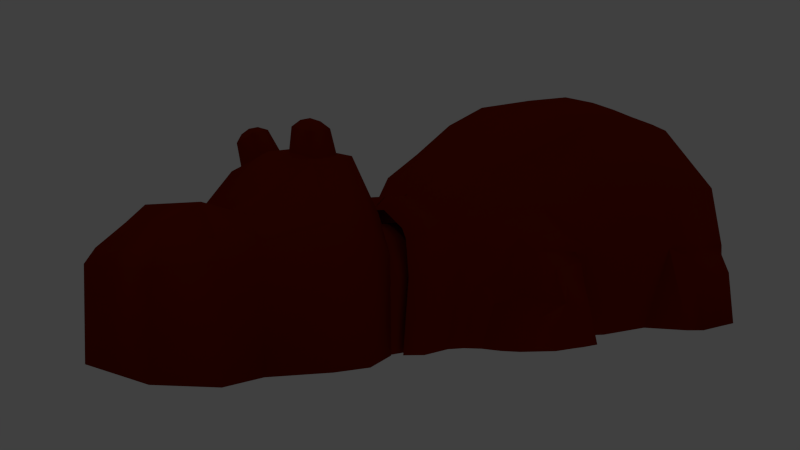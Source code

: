 # Source: hippo.blend  (saved by Blender 2.57.1; exported with 4.5.12 LTS)
import bpy
from mathutils import Matrix  # noqa: F401  (used for matrix-valued properties, if any)

bpy.ops.wm.read_factory_settings(use_empty=True)
scene = bpy.context.scene
scene.name = 'Scene'

# ---- collections
col_collection_1 = bpy.data.collections.new('Collection 1'); scene.collection.children.link(col_collection_1)
col_collection_2 = bpy.data.collections.new('Collection 2'); scene.collection.children.link(col_collection_2)
col_collection_3 = bpy.data.collections.new('Collection 3'); scene.collection.children.link(col_collection_3)

# ---- materials (node trees are filled in below, after node groups)
mat_body = bpy.data.materials.new('Body')
mat_body.alpha_threshold = 0.0
mat_body.use_transparent_shadow = False
mat_body.diffuse_color = (0.2395, 0.01399, 0.0, 1.0)
mat_body.roughness = 0.5
mat_body.specular_intensity = 1.0
mat_body.line_color = (0.0, 0.0, 0.0, 1.0)
mat_head = bpy.data.materials.new('Head')
mat_head.alpha_threshold = 0.0
mat_head.use_transparent_shadow = False
mat_head.diffuse_color = (0.2395, 0.01399, 0.0, 1.0)
mat_head.roughness = 0.5
mat_head.specular_intensity = 1.0
mat_head.line_color = (0.0, 0.0, 0.0, 1.0)
mat_neck = bpy.data.materials.new('Neck')
mat_neck.alpha_threshold = 0.0
mat_neck.use_transparent_shadow = False
mat_neck.diffuse_color = (0.2395, 0.01399, 0.0, 1.0)
mat_neck.roughness = 0.5
mat_neck.specular_intensity = 1.0
mat_neck.line_color = (0.0, 0.0, 0.0, 1.0)

# ---- material node trees

# ---- world
world_world = bpy.data.worlds.new('World'); scene.world = world_world
world_world.color = (0.05088, 0.05088, 0.05088)
world_world.use_sun_shadow = False
world_world.sun_shadow_jitter_overblur = 0.0
world_world.cycles.sampling_method = 'MANUAL'
world_world.cycles.sample_map_resolution = 256

# ---- cameras
cam_camera = bpy.data.cameras.new('Camera')
cam_camera.clip_end = 100.0
cam_camera.lens = 35.0
cam_camera.ortho_scale = 7.314
cam_camera.dof.focus_distance = 0.0
cam_camera.dof.aperture_fstop = 128.0

# ---- lights
light_area_001 = bpy.data.lights.new('Area.001', 'POINT')
light_area_001.transmission_factor = 0.0
light_area_001.energy = 100.0
light_area_001.shadow_buffer_clip_start = 0.5
light_area_001.shadow_soft_size = 1.0
light_area_001.shadow_maximum_resolution = 0.006
light_area_001.use_absolute_resolution = True
light_area_001.cycles.use_multiple_importance_sampling = False
light_area = bpy.data.lights.new('Area', 'POINT')
light_area.transmission_factor = 0.0
light_area.energy = 100.0
light_area.shadow_buffer_clip_start = 0.5
light_area.shadow_soft_size = 1.0
light_area.shadow_maximum_resolution = 0.006
light_area.use_absolute_resolution = True
light_area.cycles.use_multiple_importance_sampling = False

# ---- meshes
me_cube = bpy.data.meshes.new('Cube')
me_cube.from_pydata([(-1.777, 4.808, -3.039), (-1.617, 5.14, -3.039), (-1.957, 4.532, -1.664), (-3.041, 2.026, -0.9024), (-2.664, 1.697, -3.017), (-1.768, 6.0, -3.039), (-2.912, 1.116, -3.034), (-3.68, -0.6377, -1.03), (-2.97, -0.6377, -3.041), (-3.68, -2.288, -1.03), (-2.971, -3.517, -3.041), (-1.022, -5.257, -3.035), (-2.218, -4.735, -3.035), (-2.977, -4.855, -1.033), (-1.022, -5.496, -1.033), (-3.68, -3.517, -1.03), (-3.433, 1.154, -1.106), (-1.784, 4.941, -1.613), (-1.55, 4.81, -0.5619), (-1.967, 3.941, -0.2176), (-2.36, 2.777, 0.05187), (-3.218, 1.148, 0.3571), (-3.422, -0.6377, 0.5234), (-3.422, -2.288, 0.5234), (-3.422, -3.517, 0.5234), (-2.652, -4.377, 0.5234), (-1.022, -5.018, 0.5234), (-0.4788, 5.435, 0.2764), (-0.911, -3.716, 2.369), (-1.709, -3.899, 1.691), (-2.317, -3.086, 2.167), (-2.537, -1.93, 2.231), (-2.537, -0.5653, 2.189), (-2.388, 1.128, 1.985), (-2.012, 2.763, 1.296), (-1.257, 4.808, -0.1959), (-1.71, 3.787, 0.8293), (-0.4788, 4.808, 0.3005), (-0.5971, 3.598, 1.494), (-0.67, 2.572, 2.167), (-0.801, 1.129, 2.776), (-0.8603, -0.3907, 3.01), (-0.8603, -1.696, 2.989), (-0.8603, -2.795, 2.889), (0.005402, -5.496, -1.033), (-0.006923, -5.018, 0.5234), (-0.008509, -3.716, 2.369), (0.04171, 3.599, 1.491), (0.03363, 4.808, 0.3005), (0.03445, 2.574, 2.166), (-0.003707, 1.131, 2.776), (-0.01736, -1.418, 3.01), (-0.01696, -1.696, 2.989), (-0.01229, -2.795, 2.889), (-3.935, -3.255, -3.038), (-3.908, -3.004, -1.263), (-3.923, -2.231, -1.265), (-3.954, -2.26, -3.007), (-3.942, -1.193, -1.267), (-3.979, -0.9248, -3.043), (0.03363, 5.435, 0.2764), (-1.257, 5.506, -0.2149), (-1.55, 5.659, -0.5665), (-1.782, 5.804, -1.47), (-1.45, 6.304, -3.043), (0.03116, 5.829, -0.03371), (-1.024, 5.887, -0.4356), (-0.3879, 5.829, -0.03371), (-1.264, 6.012, -0.6544), (-1.461, 6.131, -1.445), (-4.214, -1.431, -1.719), (-4.242, -1.228, -3.048), (-4.223, -2.237, -3.046), (-4.199, -2.215, -1.717), (-4.209, -2.989, -3.049), (-4.188, -2.8, -1.716), (-0.0004642, -5.257, -3.035), (-0.0004642, -5.504, -1.747), (-0.001935, -5.504, -1.48), (-3.586, 3.615, -2.04), (-2.566, 3.783, -1.938), (-3.606, 3.457, -2.265), (-3.663, 3.468, -2.994), (-3.125, 3.65, -2.011), (-3.413, 3.313, -1.712), (-3.052, 4.487, -3.013), (-3.344, 4.138, -2.306), (-3.439, 2.72, -1.65), (-3.559, 2.536, -2.997), (-2.758, 3.482, -0.9877), (-3.657, 3.262, -2.139), (-3.7, 3.155, -2.999), (-3.174, 3.373, -1.36), (-3.014, 2.426, -1.015), (-2.613, 2.093, -3.02), (-2.103, 4.61, -3.038), (-2.308, 4.42, -2.084), (-3.567, 3.91, -2.443), (-3.563, 3.966, -3.002), (-3.667, 2.875, -2.112), (-3.77, 2.742, -2.986), (-2.601, 4.539, -3.039), (-2.778, 4.347, -2.191), (-3.304, 2.623, -1.239), (-3.144, 2.337, -3.033), (-2.802, 2.832, -0.5474), (-2.36, 3.591, -0.678), (-2.185, 3.954, -1.638)], [], [(0, 2, 17, 1), (1, 17, 63, 5), (3, 4, 6, 16), (16, 6, 8, 7), (15, 10, 12, 13), (11, 14, 13, 12), (17, 2, 19, 18), (63, 17, 18, 62), (3, 16, 21, 20), (16, 7, 22, 21), (7, 9, 23, 22), (9, 15, 24, 23), (15, 13, 25, 24), (13, 14, 26, 25), (25, 26, 28, 29), (24, 25, 29, 30), (23, 24, 30, 31), (22, 23, 31, 32), (21, 22, 32, 33), (20, 21, 33, 34), (62, 18, 35, 61), (19, 20, 34, 36), (18, 19, 36, 35), (43, 30, 29, 28), (42, 31, 30, 43), (41, 32, 31, 42), (40, 33, 32, 41), (39, 34, 33, 40), (35, 37, 27, 61), (38, 36, 34, 39), (37, 35, 36, 38), (14, 44, 45, 26), (26, 45, 46, 28), (38, 47, 48, 37), (39, 49, 47, 38), (37, 48, 60, 27), (40, 50, 49, 39), (41, 51, 50, 40), (42, 52, 51, 41), (43, 53, 52, 42), (28, 46, 53, 43), (10, 15, 55, 54), (15, 9, 56, 55), (9, 7, 58, 56), (7, 8, 59, 58), (63, 62, 68, 69), (62, 61, 66, 68), (61, 27, 67, 66), (27, 60, 65, 67), (5, 63, 69, 64), (58, 59, 71, 70), (59, 57, 72, 71), (56, 58, 70, 73), (57, 54, 74, 72), (55, 56, 73, 75), (54, 55, 75, 74), (70, 71, 72, 73), (73, 72, 74, 75), (11, 76, 77, 78), (14, 11, 78, 44), (83, 102, 86, 79), (92, 83, 79, 84), (79, 86, 97, 81), (84, 79, 81, 90), (82, 91, 90, 81), (98, 82, 81, 97), (83, 92, 89, 80), (102, 83, 80, 96), (87, 103, 92, 84), (99, 87, 84, 90), (85, 98, 97, 86), (101, 85, 86, 102), (87, 99, 100, 88), (103, 87, 88, 104), (91, 100, 99, 90), (92, 103, 93, 89), (95, 101, 102, 96), (93, 103, 104, 94), (19, 106, 105, 20), (3, 20, 105, 93), (89, 93, 105, 106), (0, 95, 96, 2), (80, 89, 106, 107), (2, 107, 106, 19), (80, 107, 2, 96), (3, 93, 94, 4)])
me_cube.polygons.foreach_set('use_smooth', [True] * 86)
_k = set([(80, 89), (80, 96), (89, 93), (93, 94), (95, 96)])
me_cube.attributes.new('sharp_edge', 'BOOLEAN', 'EDGE').data.foreach_set('value', [ (min(e.vertices), max(e.vertices)) in _k for e in me_cube.edges])
_k = {(93, 94): 1.0}
me_cube.attributes.new('crease_edge', 'FLOAT', 'EDGE').data.foreach_set('value', [_k.get((min(e.vertices), max(e.vertices)), 0.0) for e in me_cube.edges])
_uv = me_cube.uv_layers.new(name='UVTex')
_uv.uv.foreach_set('vector', [0.9047, 0.386, 0.8377, 0.3136, 0.864, 0.2961, 0.926, 0.3743, 0.926, 0.3743, 0.864, 0.2961, 0.9134, 0.2635, 0.976, 0.3442, 0.6248, 0.3389, 0.6014, 0.4852, 0.5605, 0.4832, 0.5586, 0.3548, 0.5586, 0.3548, 0.5605, 0.4832, 0.449, 0.4867, 0.4414, 0.3537, 0.2743, 0.3115, 0.1946, 0.4092, 0.1184, 0.3569, 0.2047, 0.2739, 0.05193, 0.3098, 0.1185, 0.2116, 0.2047, 0.2739, 0.1184, 0.3569, 0.864, 0.2961, 0.8377, 0.3136, 0.758, 0.2377, 0.829, 0.2268, 0.9134, 0.2635, 0.864, 0.2961, 0.829, 0.2268, 0.8841, 0.2142, 0.6248, 0.3389, 0.5586, 0.3548, 0.5549, 0.2635, 0.6732, 0.2519, 0.5586, 0.3548, 0.4414, 0.3537, 0.45, 0.2557, 0.5549, 0.2635, 0.4414, 0.3537, 0.3435, 0.3274, 0.3606, 0.2443, 0.45, 0.2557, 0.3435, 0.3274, 0.2743, 0.3115, 0.2995, 0.2337, 0.3606, 0.2443, 0.2743, 0.3115, 0.2047, 0.2739, 0.2512, 0.209, 0.2995, 0.2337, 0.2047, 0.2739, 0.1185, 0.2116, 0.183, 0.1485, 0.2512, 0.209, 0.2512, 0.209, 0.183, 0.1485, 0.2838, 0.07892, 0.2756, 0.135, 0.2995, 0.2337, 0.2512, 0.209, 0.2756, 0.135, 0.3305, 0.1431, 0.3606, 0.2443, 0.2995, 0.2337, 0.3305, 0.1431, 0.388, 0.1492, 0.45, 0.2557, 0.3606, 0.2443, 0.388, 0.1492, 0.4579, 0.1528, 0.5549, 0.2635, 0.45, 0.2557, 0.4579, 0.1528, 0.55, 0.1583, 0.6732, 0.2519, 0.5549, 0.2635, 0.55, 0.1583, 0.654, 0.1718, 0.8841, 0.2142, 0.829, 0.2268, 0.8236, 0.1934, 0.8704, 0.1886, 0.758, 0.2377, 0.6732, 0.2519, 0.654, 0.1718, 0.7244, 0.1757, 0.829, 0.2268, 0.758, 0.2377, 0.7244, 0.1757, 0.8236, 0.1934, 0.3378, 0.05836, 0.3305, 0.1431, 0.2756, 0.135, 0.2838, 0.07892, 0.3984, 0.05182, 0.388, 0.1492, 0.3305, 0.1431, 0.3378, 0.05836, 0.4715, 0.05299, 0.4579, 0.1528, 0.388, 0.1492, 0.3984, 0.05182, 0.5578, 0.06011, 0.55, 0.1583, 0.4579, 0.1528, 0.4715, 0.05299, 0.6482, 0.07603, 0.654, 0.1718, 0.55, 0.1583, 0.5578, 0.06011, 0.8236, 0.1934, 0.8247, 0.1288, 0.8639, 0.1337, 0.8704, 0.1886, 0.7187, 0.09607, 0.7244, 0.1757, 0.654, 0.1718, 0.6482, 0.07603, 0.8247, 0.1288, 0.8236, 0.1934, 0.7244, 0.1757, 0.7187, 0.09607, 0.1185, 0.2116, 0.07282, 0.1724, 0.1447, 0.1008, 0.183, 0.1485, 0.183, 0.1485, 0.1447, 0.1008, 0.2635, 0.03011, 0.2838, 0.07892, 0.7187, 0.09607, 0.732, 0.05971, 0.8331, 0.09633, 0.8247, 0.1288, 0.6482, 0.07603, 0.6609, 0.03535, 0.732, 0.05971, 0.7187, 0.09607, 0.8247, 0.1288, 0.8331, 0.09633, 0.8702, 0.1038, 0.8639, 0.1337, 0.5578, 0.06011, 0.5666, 0.01255, 0.6609, 0.03535, 0.6482, 0.07603, 0.4715, 0.05299, 0.4127, 0.0, 0.5666, 0.01255, 0.5578, 0.06011, 0.3984, 0.05182, 0.3952, 0.0009115, 0.4127, 0.0, 0.4715, 0.05299, 0.3378, 0.05836, 0.3269, 0.01071, 0.3952, 0.0009115, 0.3984, 0.05182, 0.2838, 0.07892, 0.2635, 0.03011, 0.3269, 0.01071, 0.3378, 0.05836, 0.1946, 0.4092, 0.2743, 0.3115, 0.2989, 0.3364, 0.2522, 0.4294, 0.2743, 0.3115, 0.3435, 0.3274, 0.3421, 0.3469, 0.2989, 0.3364, 0.3435, 0.3274, 0.4414, 0.3537, 0.4005, 0.3643, 0.3421, 0.3469, 0.4414, 0.3537, 0.449, 0.4867, 0.3882, 0.47, 0.4005, 0.3643, 0.9134, 0.2635, 0.8841, 0.2142, 0.9099, 0.2024, 0.9366, 0.2464, 0.8841, 0.2142, 0.8704, 0.1886, 0.9007, 0.1823, 0.9099, 0.2024, 0.8704, 0.1886, 0.8639, 0.1337, 0.8947, 0.1359, 0.9007, 0.1823, 0.8639, 0.1337, 0.8702, 0.1038, 0.9003, 0.1107, 0.8947, 0.1359, 0.976, 0.3442, 0.9134, 0.2635, 0.9366, 0.2464, 1.0, 0.329, 0.4005, 0.3643, 0.3882, 0.47, 0.3662, 0.4546, 0.376, 0.3875, 0.3882, 0.47, 0.3058, 0.4648, 0.3134, 0.4472, 0.3662, 0.4546, 0.3421, 0.3469, 0.4005, 0.3643, 0.376, 0.3875, 0.3356, 0.3759, 0.3058, 0.4648, 0.2522, 0.4294, 0.2773, 0.4293, 0.3134, 0.4472, 0.2989, 0.3364, 0.3421, 0.3469, 0.3356, 0.3759, 0.3057, 0.3678, 0.2522, 0.4294, 0.2989, 0.3364, 0.3057, 0.3678, 0.2773, 0.4293, 0.376, 0.3875, 0.3662, 0.4546, 0.3134, 0.4472, 0.3356, 0.3759, 0.3356, 0.3759, 0.3134, 0.4472, 0.2773, 0.4293, 0.3057, 0.3678, 0.05193, 0.3098, 0.0, 0.2739, 0.02459, 0.2262, 0.05546, 0.1939, 0.1185, 0.2116, 0.05193, 0.3098, 0.05546, 0.1939, 0.07282, 0.1724, 0.7663, 0.3837, 0.8148, 0.3835, 0.7901, 0.4108, 0.7536, 0.4081, 0.7287, 0.3578, 0.7663, 0.3837, 0.7536, 0.4081, 0.7317, 0.3864, 0.7536, 0.4081, 0.7901, 0.4108, 0.7765, 0.4258, 0.748, 0.4233, 0.7317, 0.3864, 0.7536, 0.4081, 0.748, 0.4233, 0.7341, 0.419, 0.7612, 0.4673, 0.7415, 0.4733, 0.7341, 0.419, 0.748, 0.4233, 0.7928, 0.4564, 0.7612, 0.4673, 0.748, 0.4233, 0.7765, 0.4258, 0.7663, 0.3837, 0.7287, 0.3578, 0.733, 0.3199, 0.7866, 0.3562, 0.8148, 0.3835, 0.7663, 0.3837, 0.7866, 0.3562, 0.8327, 0.3549, 0.6913, 0.3937, 0.6782, 0.3677, 0.7287, 0.3578, 0.7317, 0.3864, 0.7106, 0.423, 0.6913, 0.3937, 0.7317, 0.3864, 0.7341, 0.419, 0.8354, 0.4352, 0.7928, 0.4564, 0.7765, 0.4258, 0.7901, 0.4108, 0.8595, 0.4179, 0.8354, 0.4352, 0.7901, 0.4108, 0.8148, 0.3835, 0.6913, 0.3937, 0.7106, 0.423, 0.7148, 0.4796, 0.6955, 0.4821, 0.6782, 0.3677, 0.6913, 0.3937, 0.6955, 0.4821, 0.6662, 0.4859, 0.7415, 0.4733, 0.7148, 0.4796, 0.7106, 0.423, 0.7341, 0.419, 0.7287, 0.3578, 0.6782, 0.3677, 0.6551, 0.3443, 0.733, 0.3199, 0.8844, 0.3988, 0.8595, 0.4179, 0.8148, 0.3835, 0.8327, 0.3549, 0.6551, 0.3443, 0.6782, 0.3677, 0.6662, 0.4859, 0.6254, 0.4867, 0.758, 0.2377, 0.7423, 0.2837, 0.6815, 0.3021, 0.6732, 0.2519, 0.6248, 0.3389, 0.6732, 0.2519, 0.6815, 0.3021, 0.6551, 0.3443, 0.733, 0.3199, 0.6551, 0.3443, 0.6815, 0.3021, 0.7423, 0.2837, 0.9047, 0.386, 0.8844, 0.3988, 0.8327, 0.3549, 0.8377, 0.3136, 0.7866, 0.3562, 0.733, 0.3199, 0.7423, 0.2837, 0.7972, 0.3278, 0.8377, 0.3136, 0.7972, 0.3278, 0.7423, 0.2837, 0.758, 0.2377, 0.7866, 0.3562, 0.7972, 0.3278, 0.8377, 0.3136, 0.8327, 0.3549, 0.6248, 0.3389, 0.6551, 0.3443, 0.6254, 0.4867, 0.6014, 0.4852])
me_cube.materials.append(mat_body)
me_cube.use_remesh_preserve_volume = False
me_cube.use_remesh_preserve_attributes = False
me_cube.use_mirror_vertex_groups = False
me_cube.update()
me_cube_002 = bpy.data.meshes.new('Cube.002')
me_cube_002.from_pydata([(1.0, 1.0, -1.0), (1.0, -1.0, -1.0), (-1.0, -1.0, -1.0), (-1.0, 1.0, -1.0), (1.0, 1.0, 1.0), (1.0, -1.0, 1.0), (-1.0, -1.0, 1.0), (-1.0, 1.0, 1.0)], [], [(0, 1, 2, 3), (4, 7, 6, 5), (0, 4, 5, 1), (1, 5, 6, 2), (2, 6, 7, 3), (4, 0, 3, 7)])
me_cube_002.use_remesh_preserve_volume = False
me_cube_002.use_remesh_preserve_attributes = False
me_cube_002.use_mirror_vertex_groups = False
me_cube_002.update()
me_cube_001 = bpy.data.meshes.new('Cube.001')
me_cube_001.from_pydata([(-1.002, 1.71, -0.3316), (-0.9033, 3.147, -0.2195), (-0.6228, 1.71, 1.668), (-0.5102, 2.762, 1.584), (-1.002, -0.3957, -0.3316), (-0.7698, -0.3958, 1.668), (-1.169, 2.394, -0.3263), (-0.7397, 2.394, 1.816), (-1.002, -0.3957, 1.087), (-1.45, 0.3738, 1.17), (-0.9872, 0.9318, 2.321), (-1.372, 0.9351, 1.157), (-0.001686, 3.147, -0.2195), (-0.001687, 1.71, 1.668), (-0.001687, -0.3957, 1.668), (-0.001686, 3.147, 1.06), (-0.3366, 0.8363, 2.523), (-0.35, 0.5074, 2.596), (-0.8795, 0.8363, 2.39), (-0.4768, 0.8904, 2.846), (-0.8389, 3.023, 1.264), (-0.9112, -0.3958, 1.314), (-1.094, 2.394, 1.377), (-0.00168, 3.08, 1.264), (-0.001686, 2.762, 1.584), (0.0003263, 0.3771, 2.623), (0.0008765, 0.9318, 2.546), (-0.001686, 2.394, 1.816), (-1.445, 0.3771, -0.337), (-1.376, 0.9318, -0.3334), (-0.9033, 3.147, 1.06), (-0.9656, 1.71, 1.314), (-1.002, 1.71, 1.087), (-1.329, 0.9338, 1.536), (-1.428, 0.3751, 1.587), (-1.119, 0.3771, 2.431), (-1.169, 2.394, 1.096), (-0.8667, 0.6989, 2.89), (-0.6364, 0.6989, 2.959), (-0.6287, 0.8545, 2.922), (-0.8298, 0.8545, 2.859), (-0.9045, 0.8904, 2.736), (-0.9688, 0.6199, 2.79), (-0.49, 0.6199, 2.91), (-0.9576, 0.5073, 2.455), (-0.8028, 1.69, -0.3317), (-0.7832, 2.987, -0.2195), (-0.5315, 1.653, 1.5), (-0.4721, 2.638, 1.431), (-0.8285, -0.2957, -0.3312), (-0.6774, -0.2493, 1.568), (-0.9692, 2.387, -0.3263), (-0.658, 2.365, 1.636), (-0.8322, -0.2905, 1.073), (-1.254, 0.4143, 1.158), (-0.877, 0.8337, 2.186), (-1.181, 0.8764, 1.147), (-0.001686, 2.947, -0.2195), (0.009465, 1.654, 1.477), (0.01172, -0.2461, 1.536), (0.001354, 2.952, 1.016), (-0.3633, 0.7274, 2.358), (-0.3714, 0.5516, 2.402), (-0.7854, 0.7163, 2.26), (-0.5829, 0.7467, 2.756), (-0.7431, 2.886, 1.155), (-0.7536, -0.2801, 1.272), (-0.923, 2.373, 1.275), (0.00446, 2.914, 1.153), (0.001445, 2.635, 1.43), (0.01833, 0.4459, 2.436), (0.02039, 0.8379, 2.37), (-0.001686, 2.359, 1.619), (-1.249, 0.4161, -0.3368), (-1.184, 0.8749, -0.3334), (-0.7924, 2.986, 1.018), (-0.7837, 1.677, 1.238), (-0.8037, 1.688, 1.07), (-1.149, 0.8617, 1.484), (-1.238, 0.4152, 1.538), (-0.9955, 0.4347, 2.285), (-0.9715, 2.382, 1.067), (-0.766, 0.7303, 2.72), (-0.6321, 0.7369, 2.763), (-0.6339, 0.7334, 2.763), (-0.7468, 0.7286, 2.728), (-0.7801, 0.7359, 2.71), (-0.8103, 0.7077, 2.705), (-0.5832, 0.7173, 2.762), (-0.8581, 0.5315, 2.284)], [], [(4, 8, 9, 28), (0, 32, 36, 6), (30, 1, 6, 36), (9, 11, 29, 28), (5, 14, 25, 35), (12, 1, 30, 15), (10, 26, 13, 2), (10, 35, 44, 18), (44, 17, 43, 42), (16, 18, 41, 19), (17, 16, 19, 43), (43, 19, 39, 38), (7, 22, 31, 2), (3, 20, 22, 7), (20, 30, 36, 22), (10, 33, 34, 35), (33, 11, 9, 34), (2, 31, 33, 10), (31, 32, 11, 33), (30, 20, 23, 15), (20, 3, 24, 23), (22, 36, 32, 31), (21, 5, 35, 34), (8, 21, 34, 9), (37, 38, 39, 40), (41, 42, 37, 40), (42, 43, 38, 37), (19, 41, 40, 39), (18, 44, 42, 41), (35, 25, 17, 44), (26, 10, 18, 16), (25, 26, 16, 17), (2, 13, 27, 7), (7, 27, 24, 3), (0, 29, 11, 32), (54, 53, 49, 73), (81, 77, 45, 51), (51, 46, 75, 81), (74, 56, 54, 73), (70, 59, 50, 80), (75, 46, 57, 60), (58, 71, 55, 47), (89, 80, 55, 63), (88, 62, 89, 87), (86, 63, 61, 64), (64, 61, 62, 88), (84, 64, 88, 83), (76, 67, 52, 47), (67, 65, 48, 52), (81, 75, 65, 67), (79, 78, 55, 80), (54, 56, 78, 79), (78, 76, 47, 55), (56, 77, 76, 78), (68, 65, 75, 60), (69, 48, 65, 68), (77, 81, 67, 76), (80, 50, 66, 79), (79, 66, 53, 54), (84, 83, 82, 85), (82, 87, 86, 85), (83, 88, 87, 82), (85, 86, 64, 84), (87, 89, 63, 86), (62, 70, 80, 89), (63, 55, 71, 61), (61, 71, 70, 62), (72, 58, 47, 52), (69, 72, 52, 48), (56, 74, 45, 77), (0, 6, 51, 45), (12, 15, 60, 57), (1, 12, 57, 46), (6, 1, 46, 51), (29, 0, 45, 74), (26, 25, 70, 71), (24, 27, 72, 69), (15, 23, 68, 60), (4, 28, 73, 49), (21, 8, 53, 66), (8, 4, 49, 53), (23, 24, 69, 68), (5, 21, 66, 50), (13, 26, 71, 58), (28, 29, 74, 73), (25, 14, 59, 70), (27, 13, 58, 72), (14, 5, 50, 59)])
me_cube_001.polygons.foreach_set('use_smooth', [True] * 88)
_k = {(16, 17): 1.0, (16, 18): 1.0, (37, 38): 1.0, (38, 39): 1.0, (39, 40): 1.0, (37, 40): 1.0, (18, 44): 1.0, (17, 44): 1.0, (61, 62): 1.0, (61, 63): 1.0, (82, 83): 1.0, (83, 84): 1.0, (84, 85): 1.0, (82, 85): 1.0, (63, 89): 1.0, (62, 89): 1.0}
me_cube_001.attributes.new('crease_edge', 'FLOAT', 'EDGE').data.foreach_set('value', [_k.get((min(e.vertices), max(e.vertices)), 0.0) for e in me_cube_001.edges])
_uv = me_cube_001.uv_layers.new(name='UVTex')
_uv.uv.foreach_set('vector', [0.4555, 0.7223, 0.2379, 0.5906, 0.3317, 0.4664, 0.5122, 0.5902, 0.6469, 0.4251, 0.4701, 0.2899, 0.5543, 0.2201, 0.6906, 0.3368, 0.628, 0.1531, 0.7421, 0.2452, 0.6906, 0.3368, 0.5543, 0.2201, 0.3317, 0.4664, 0.3836, 0.3969, 0.5615, 0.5263, 0.5122, 0.5902, 0.1399, 0.5239, 0.0, 0.4965, 0.04338, 0.2727, 0.194, 0.3563, 0.8575, 0.162, 0.7421, 0.2452, 0.628, 0.1531, 0.6751, 0.01447, 0.2394, 0.2948, 0.1285, 0.1684, 0.334, 0.07363, 0.3868, 0.1833, 0.2394, 0.2948, 0.194, 0.3563, 0.1875, 0.3329, 0.2197, 0.2926, 0.1875, 0.3329, 0.1164, 0.2884, 0.1657, 0.2889, 0.1758, 0.2987, 0.1591, 0.23, 0.2197, 0.2926, 0.1807, 0.2898, 0.1714, 0.2831, 0.1164, 0.2884, 0.1591, 0.23, 0.1714, 0.2831, 0.1657, 0.2889, 0.1657, 0.2889, 0.1714, 0.2831, 0.1726, 0.2872, 0.1705, 0.2899, 0.4875, 0.131, 0.5298, 0.1899, 0.4415, 0.2619, 0.3868, 0.1833, 0.5452, 0.09087, 0.5998, 0.1386, 0.5298, 0.1899, 0.4875, 0.131, 0.5998, 0.1386, 0.628, 0.1531, 0.5543, 0.2201, 0.5298, 0.1899, 0.2394, 0.2948, 0.337, 0.3637, 0.2835, 0.4259, 0.194, 0.3563, 0.337, 0.3637, 0.3836, 0.3969, 0.3317, 0.4664, 0.2835, 0.4259, 0.3868, 0.1833, 0.4415, 0.2619, 0.337, 0.3637, 0.2394, 0.2948, 0.4415, 0.2619, 0.4701, 0.2899, 0.3836, 0.3969, 0.337, 0.3637, 0.628, 0.1531, 0.5998, 0.1386, 0.6355, 0.004092, 0.6751, 0.01447, 0.5998, 0.1386, 0.5452, 0.09087, 0.5411, 0.0, 0.6355, 0.004092, 0.5298, 0.1899, 0.5543, 0.2201, 0.4701, 0.2899, 0.4415, 0.2619, 0.1997, 0.5668, 0.1399, 0.5239, 0.194, 0.3563, 0.2835, 0.4259, 0.2379, 0.5906, 0.1997, 0.5668, 0.2835, 0.4259, 0.3317, 0.4664, 0.1747, 0.2935, 0.1705, 0.2899, 0.1726, 0.2872, 0.1763, 0.29, 0.1807, 0.2898, 0.1758, 0.2987, 0.1747, 0.2935, 0.1763, 0.29, 0.1758, 0.2987, 0.1657, 0.2889, 0.1705, 0.2899, 0.1747, 0.2935, 0.1714, 0.2831, 0.1807, 0.2898, 0.1763, 0.29, 0.1726, 0.2872, 0.2197, 0.2926, 0.1875, 0.3329, 0.1758, 0.2987, 0.1807, 0.2898, 0.194, 0.3563, 0.04338, 0.2727, 0.1164, 0.2884, 0.1875, 0.3329, 0.1285, 0.1684, 0.2394, 0.2948, 0.2197, 0.2926, 0.1591, 0.23, 0.04338, 0.2727, 0.1285, 0.1684, 0.1591, 0.23, 0.1164, 0.2884, 0.3868, 0.1833, 0.334, 0.07363, 0.4526, 0.01285, 0.4875, 0.131, 0.4875, 0.131, 0.4526, 0.01285, 0.5411, 0.0, 0.5452, 0.09087, 0.6469, 0.4251, 0.5615, 0.5263, 0.3836, 0.3969, 0.4701, 0.2899, 0.3317, 0.4664, 0.2379, 0.5906, 0.4555, 0.7223, 0.5122, 0.5902, 0.5543, 0.2201, 0.4701, 0.2899, 0.6469, 0.4251, 0.6906, 0.3368, 0.6906, 0.3368, 0.7421, 0.2452, 0.628, 0.1531, 0.5543, 0.2201, 0.5615, 0.5263, 0.3836, 0.3969, 0.3317, 0.4664, 0.5122, 0.5902, 0.04338, 0.2727, 0.0, 0.4965, 0.1399, 0.5239, 0.194, 0.3563, 0.628, 0.1531, 0.7421, 0.2452, 0.8575, 0.162, 0.6751, 0.01447, 0.334, 0.07363, 0.1285, 0.1684, 0.2394, 0.2948, 0.3868, 0.1833, 0.1875, 0.3329, 0.194, 0.3563, 0.2394, 0.2948, 0.2197, 0.2926, 0.1657, 0.2889, 0.1164, 0.2884, 0.1875, 0.3329, 0.1758, 0.2987, 0.1807, 0.2898, 0.2197, 0.2926, 0.1591, 0.23, 0.1714, 0.2831, 0.1714, 0.2831, 0.1591, 0.23, 0.1164, 0.2884, 0.1657, 0.2889, 0.1726, 0.2872, 0.1714, 0.2831, 0.1657, 0.2889, 0.1705, 0.2899, 0.4415, 0.2619, 0.5298, 0.1899, 0.4875, 0.131, 0.3868, 0.1833, 0.5298, 0.1899, 0.5998, 0.1386, 0.5452, 0.09087, 0.4875, 0.131, 0.5543, 0.2201, 0.628, 0.1531, 0.5998, 0.1386, 0.5298, 0.1899, 0.2835, 0.4259, 0.337, 0.3637, 0.2394, 0.2948, 0.194, 0.3563, 0.3317, 0.4664, 0.3836, 0.3969, 0.337, 0.3637, 0.2835, 0.4259, 0.337, 0.3637, 0.4415, 0.2619, 0.3868, 0.1833, 0.2394, 0.2948, 0.3836, 0.3969, 0.4701, 0.2899, 0.4415, 0.2619, 0.337, 0.3637, 0.6355, 0.004092, 0.5998, 0.1386, 0.628, 0.1531, 0.6751, 0.01447, 0.5411, 0.0, 0.5452, 0.09087, 0.5998, 0.1386, 0.6355, 0.004092, 0.4701, 0.2899, 0.5543, 0.2201, 0.5298, 0.1899, 0.4415, 0.2619, 0.194, 0.3563, 0.1399, 0.5239, 0.1997, 0.5668, 0.2835, 0.4259, 0.2835, 0.4259, 0.1997, 0.5668, 0.2379, 0.5906, 0.3317, 0.4664, 0.1726, 0.2872, 0.1705, 0.2899, 0.1747, 0.2935, 0.1763, 0.29, 0.1747, 0.2935, 0.1758, 0.2987, 0.1807, 0.2898, 0.1763, 0.29, 0.1705, 0.2899, 0.1657, 0.2889, 0.1758, 0.2987, 0.1747, 0.2935, 0.1763, 0.29, 0.1807, 0.2898, 0.1714, 0.2831, 0.1726, 0.2872, 0.1758, 0.2987, 0.1875, 0.3329, 0.2197, 0.2926, 0.1807, 0.2898, 0.1164, 0.2884, 0.04338, 0.2727, 0.194, 0.3563, 0.1875, 0.3329, 0.2197, 0.2926, 0.2394, 0.2948, 0.1285, 0.1684, 0.1591, 0.23, 0.1591, 0.23, 0.1285, 0.1684, 0.04338, 0.2727, 0.1164, 0.2884, 0.4526, 0.01285, 0.334, 0.07363, 0.3868, 0.1833, 0.4875, 0.131, 0.5411, 0.0, 0.4526, 0.01285, 0.4875, 0.131, 0.5452, 0.09087, 0.3836, 0.3969, 0.5615, 0.5263, 0.6469, 0.4251, 0.4701, 0.2899, 0.6469, 0.4251, 0.6906, 0.3368, 0.6906, 0.3368, 0.6469, 0.4251, 0.8575, 0.162, 0.6751, 0.01447, 0.6751, 0.01447, 0.8575, 0.162, 0.7421, 0.2452, 0.8575, 0.162, 0.8575, 0.162, 0.7421, 0.2452, 0.6906, 0.3368, 0.7421, 0.2452, 0.7421, 0.2452, 0.6906, 0.3368, 0.5615, 0.5263, 0.6469, 0.4251, 0.6469, 0.4251, 0.5615, 0.5263, 0.1285, 0.1684, 0.04338, 0.2727, 0.04338, 0.2727, 0.1285, 0.1684, 0.5411, 0.0, 0.4526, 0.01285, 0.4526, 0.01285, 0.5411, 0.0, 0.6751, 0.01447, 0.6355, 0.004092, 0.6355, 0.004092, 0.6751, 0.01447, 0.4555, 0.7223, 0.5122, 0.5902, 0.5122, 0.5902, 0.4555, 0.7223, 0.1997, 0.5668, 0.2379, 0.5906, 0.2379, 0.5906, 0.1997, 0.5668, 0.2379, 0.5906, 0.4555, 0.7223, 0.4555, 0.7223, 0.2379, 0.5906, 0.6355, 0.004092, 0.5411, 0.0, 0.5411, 0.0, 0.6355, 0.004092, 0.1399, 0.5239, 0.1997, 0.5668, 0.1997, 0.5668, 0.1399, 0.5239, 0.334, 0.07363, 0.1285, 0.1684, 0.1285, 0.1684, 0.334, 0.07363, 0.5122, 0.5902, 0.5615, 0.5263, 0.5615, 0.5263, 0.5122, 0.5902, 0.04338, 0.2727, 0.0, 0.4965, 0.0, 0.4965, 0.04338, 0.2727, 0.4526, 0.01285, 0.334, 0.07363, 0.334, 0.07363, 0.4526, 0.01285, 0.0, 0.4965, 0.1399, 0.5239, 0.1399, 0.5239, 0.0, 0.4965])
me_cube_001.materials.append(mat_head)
me_cube_001.use_remesh_preserve_volume = False
me_cube_001.use_remesh_preserve_attributes = False
me_cube_001.use_mirror_vertex_groups = False
me_cube_001.update()
me_cylinder = bpy.data.meshes.new('Cylinder')
me_cylinder.from_pydata([(1.0, 7.55e-08, -1.0), (0.9808, -0.1951, -1.0), (0.9239, -0.3827, -1.0), (0.8315, -0.5556, -1.0), (0.7071, -0.7071, -1.0), (0.5556, -0.8315, -1.0), (0.3827, -0.9239, -1.0), (0.1951, -0.9808, -1.0), (-3.258e-07, -1.0, -1.0), (-0.1951, -0.9808, -1.0), (-0.3827, -0.9239, -1.0), (-0.5556, -0.8315, -1.0), (-0.7071, -0.7071, -1.0), (-0.8315, -0.5556, -1.0), (-0.9239, -0.3827, -1.0), (-0.9808, -0.1951, -1.0), (-1.0, 9.656e-07, -1.0), (1.0, -2.245e-06, 1.0), (0.9808, -0.1951, 1.0), (0.9239, -0.3827, 1.0), (0.8315, -0.5556, 1.0), (0.7071, -0.7071, 1.0), (0.5556, -0.8315, 1.0), (0.3827, -0.9239, 1.0), (0.1951, -0.9808, 1.0), (9.298e-07, -1.0, 1.0), (-0.1951, -0.9808, 1.0), (-0.3827, -0.9239, 1.0), (-0.5556, -0.8315, 1.0), (-0.7071, -0.7071, 1.0), (-0.8315, -0.5556, 1.0), (-0.9239, -0.3827, 1.0), (-0.9808, -0.1951, 1.0), (-1.0, -4.105e-06, 1.0), (-1.0, 1.011, -1.0), (-1.0, 1.011, 1.0), (1.0, 1.011, -1.0), (1.0, 1.011, 1.0)], [], [(0, 17, 18, 1), (1, 18, 19, 2), (2, 19, 20, 3), (3, 20, 21, 4), (4, 21, 22, 5), (5, 22, 23, 6), (6, 23, 24, 7), (7, 24, 25, 8), (8, 25, 26, 9), (9, 26, 27, 10), (10, 27, 28, 11), (11, 28, 29, 12), (12, 29, 30, 13), (13, 30, 31, 14), (14, 31, 32, 15), (15, 32, 33, 16), (16, 33, 35, 34), (17, 0, 36, 37)])
me_cylinder.polygons.foreach_set('use_smooth', [True] * 18)
_uv = me_cylinder.uv_layers.new(name='UVTex')
_uv.uv.foreach_set('vector', [0.1627, 0.3267, 0.1627, 0.004894, 0.2049, 0.003671, 0.2049, 0.3254, 0.2049, 0.3254, 0.2049, 0.003671, 0.2471, 0.002447, 0.2471, 0.3242, 0.2471, 0.3242, 0.2471, 0.002447, 0.2893, 0.001224, 0.2893, 0.323, 0.2893, 0.323, 0.2893, 0.001224, 0.3315, 0.0, 0.3315, 0.3218, 0.3315, 0.3218, 0.3315, 0.0, 0.3736, 0.001397, 0.3736, 0.3232, 0.3736, 0.3232, 0.3736, 0.001397, 0.4158, 0.002794, 0.4158, 0.3246, 0.4158, 0.3246, 0.4158, 0.002794, 0.4579, 0.004191, 0.4579, 0.3259, 0.4579, 0.3259, 0.4579, 0.004191, 0.5001, 0.005588, 0.5001, 0.3273, 0.5001, 0.3273, 0.5001, 0.005588, 0.5422, 0.006985, 0.5422, 0.3287, 0.5422, 0.3287, 0.5422, 0.006985, 0.5844, 0.008383, 0.5844, 0.3301, 0.5844, 0.3301, 0.5844, 0.008383, 0.6266, 0.009779, 0.6265, 0.3315, 0.6265, 0.3315, 0.6266, 0.009779, 0.6687, 0.01118, 0.6687, 0.3329, 0.6687, 0.3329, 0.6687, 0.01118, 0.7109, 0.01257, 0.7109, 0.3343, 0.7109, 0.3343, 0.7109, 0.01257, 0.753, 0.01397, 0.753, 0.3357, 0.753, 0.3357, 0.753, 0.01397, 0.7952, 0.01537, 0.7952, 0.3371, 0.7952, 0.3371, 0.7952, 0.01537, 0.8373, 0.01676, 0.8373, 0.3385, 0.8373, 0.3385, 0.8373, 0.01676, 1.0, 0.01677, 1.0, 0.3385, 0.1627, 0.004894, 0.1627, 0.3267, 0.0, 0.3267, 4.299e-06, 0.004896])
me_cylinder.materials.append(mat_neck)
me_cylinder.use_remesh_preserve_volume = False
me_cylinder.use_remesh_preserve_attributes = False
me_cylinder.use_mirror_vertex_groups = False
me_cylinder.update()

# ---- objects
ob_body = bpy.data.objects.new('Body', me_cube)
ob_camera = bpy.data.objects.new('Camera', cam_camera)
ob_cube = bpy.data.objects.new('Cube', me_cube_002)
ob_area_001 = bpy.data.objects.new('Area.001', light_area_001)
ob_area = bpy.data.objects.new('Area', light_area)
ob_head = bpy.data.objects.new('Head', me_cube_001)
ob_neck = bpy.data.objects.new('Neck', me_cylinder)

# ---- transforms, parenting, visibility, modifiers, constraints
ob_body.location = (0.02213, 10.22, 3.051)
ob_body.rotation_euler = (0.0, 0.0, -3.142)
ob_body.lock_rotations_4d = False
ob_body.empty_display_type = 'ARROWS'
ob_body.lineart.crease_threshold = 0.0
_m = ob_body.modifiers.new('Mirror', 'MIRROR')
_m.merge_threshold = 0.0449
ob_camera.location = (13.07, -7.067, 2.765)
ob_camera.rotation_euler = (1.566, 0.01082, 0.8149)
ob_camera.lock_rotations_4d = False
ob_camera.empty_display_type = 'ARROWS'
ob_camera.color = (0.0, 0.0, 0.0, 0.0)
ob_camera.display_type = 'WIRE'
ob_camera.lineart.crease_threshold = 0.0
ob_cube.location = (0.03183, 1.004, 1.128)
ob_cube.scale = (1.0, 1.819, 1.0)
ob_cube.lineart.crease_threshold = 0.0
ob_area_001.location = (5.22, 25.38, 16.22)
ob_area_001.rotation_euler = (0.1546, 1.039, -0.5337)
ob_area_001.lineart.crease_threshold = 0.0
ob_area.location = (4.112, -4.849, 16.22)
ob_area.rotation_euler = (0.1546, 1.039, -0.5337)
ob_area.lineart.crease_threshold = 0.0
ob_head.location = (-0.00581, 3.037, 0.5166)
ob_head.rotation_euler = (0.0, 0.0, -3.142)
ob_head.scale = (1.443, 1.443, 1.443)
ob_head.lineart.crease_threshold = 0.0
_m = ob_head.modifiers.new('Mirror', 'MIRROR')
_m.merge_threshold = 0.02
ob_neck.location = (0.01258, 5.959, 1.389)
ob_neck.rotation_euler = (-1.571, -2.22e-16, 2.22e-16)
ob_neck.scale = (1.339, 1.339, 3.395)
ob_neck.lineart.crease_threshold = 0.0

# ---- collection membership
col_collection_1.objects.link(ob_body)
col_collection_1.objects.link(ob_camera)
col_collection_2.objects.link(ob_cube)
col_collection_2.objects.link(ob_area_001)
col_collection_2.objects.link(ob_area)
col_collection_2.objects.link(ob_head)
col_collection_3.objects.link(ob_neck)

# ---- scene / render settings (as saved in the file)
scene.camera = ob_camera
scene.frame_start = 1; scene.frame_end = 250; scene.frame_set(1)
scene.render.engine = 'BLENDER_EEVEE_NEXT'
scene.render.image_settings.color_mode = 'RGB'
scene.render.image_settings.compression = 90
scene.render.resolution_percentage = 50
scene.render.dither_intensity = 0.0
scene.render.bake_margin = 2
scene.render.bake_bias = 0.0
scene.cycles.use_denoising = False
scene.cycles.samples = 10
scene.cycles.sampling_pattern = 'TABULATED_SOBOL'
scene.cycles.light_sampling_threshold = 0.0
scene.cycles.use_adaptive_sampling = False
scene.cycles.use_light_tree = False
scene.cycles.blur_glossy = 0.0
scene.cycles.volume_bounces = 1
scene.cycles.pixel_filter_type = 'GAUSSIAN'
scene.cycles.sample_clamp_indirect = 0.0
scene.view_settings.view_transform = 'Standard'
bpy.context.view_layer.update()
